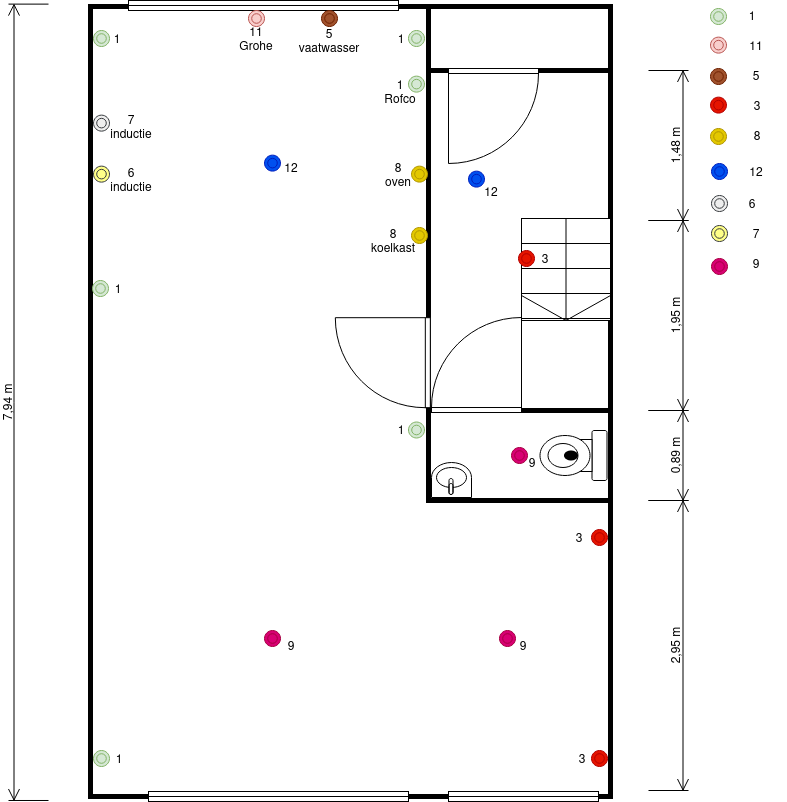

The diagram above was exported from draw.io. Its source (the exported page's mxGraphModel, read from the mxfile embedded in the PNG):
<mxGraphModel dx="2247" dy="797" grid="1" gridSize="10" guides="1" tooltips="1" connect="1" arrows="1" fold="1" page="1" pageScale="1" pageWidth="827" pageHeight="1169" math="0" shadow="0">
  <root>
    <mxCell id="0" />
    <mxCell id="1" parent="0" />
    <mxCell id="ICWOFEsdJhEdBNFfQhtw-2" value="" style="rounded=0;whiteSpace=wrap;html=1;strokeWidth=5;movable=1;resizable=1;rotatable=1;deletable=1;editable=1;locked=0;connectable=1;" parent="1" vertex="1">
      <mxGeometry x="2" y="46" width="520" height="790" as="geometry" />
    </mxCell>
    <mxCell id="ICWOFEsdJhEdBNFfQhtw-52" value="3" style="text;html=1;strokeColor=none;fillColor=none;align=center;verticalAlign=middle;whiteSpace=wrap;rounded=0;" parent="1" vertex="1">
      <mxGeometry x="464" y="783" width="60" height="30" as="geometry" />
    </mxCell>
    <mxCell id="ICWOFEsdJhEdBNFfQhtw-47" value="1" style="text;html=1;strokeColor=none;fillColor=none;align=center;verticalAlign=middle;whiteSpace=wrap;rounded=0;strokeWidth=1;" parent="1" vertex="1">
      <mxGeometry x="634" y="39.629999999999995" width="60" height="30" as="geometry" />
    </mxCell>
    <mxCell id="ICWOFEsdJhEdBNFfQhtw-7" value="" style="rounded=0;whiteSpace=wrap;html=1;strokeWidth=5;" parent="1" vertex="1">
      <mxGeometry x="340" y="450" width="182" height="90" as="geometry" />
    </mxCell>
    <mxCell id="ICWOFEsdJhEdBNFfQhtw-9" value="" style="rounded=0;whiteSpace=wrap;html=1;strokeWidth=5;" parent="1" vertex="1">
      <mxGeometry x="340" y="110" width="182" height="340" as="geometry" />
    </mxCell>
    <mxCell id="ICWOFEsdJhEdBNFfQhtw-13" value="" style="verticalLabelPosition=bottom;html=1;verticalAlign=top;align=center;shape=mxgraph.floorplan.doorLeft;aspect=fixed;" parent="1" vertex="1">
      <mxGeometry x="360" y="108" width="90" height="95.63" as="geometry" />
    </mxCell>
    <mxCell id="ICWOFEsdJhEdBNFfQhtw-14" value="" style="verticalLabelPosition=bottom;html=1;verticalAlign=top;align=center;shape=mxgraph.floorplan.doorLeft;aspect=fixed;rotation=90;" parent="1" vertex="1">
      <mxGeometry x="249" y="354.37" width="90" height="95.63" as="geometry" />
    </mxCell>
    <mxCell id="ICWOFEsdJhEdBNFfQhtw-17" value="" style="verticalLabelPosition=bottom;html=1;verticalAlign=top;align=center;shape=mxgraph.floorplan.window;" parent="1" vertex="1">
      <mxGeometry x="60" y="831" width="260" height="10" as="geometry" />
    </mxCell>
    <mxCell id="ICWOFEsdJhEdBNFfQhtw-19" value="" style="verticalLabelPosition=bottom;html=1;verticalAlign=top;align=center;shape=mxgraph.floorplan.window;" parent="1" vertex="1">
      <mxGeometry x="360" y="831" width="150" height="10" as="geometry" />
    </mxCell>
    <mxCell id="ICWOFEsdJhEdBNFfQhtw-20" value="" style="verticalLabelPosition=bottom;html=1;verticalAlign=top;align=center;shape=mxgraph.floorplan.toilet;rotation=90;" parent="1" vertex="1">
      <mxGeometry x="460" y="461.5" width="50" height="67" as="geometry" />
    </mxCell>
    <mxCell id="ICWOFEsdJhEdBNFfQhtw-21" value="" style="verticalLabelPosition=bottom;html=1;verticalAlign=top;align=center;shape=mxgraph.floorplan.sink_1;rotation=-180;" parent="1" vertex="1">
      <mxGeometry x="343" y="502" width="40" height="35" as="geometry" />
    </mxCell>
    <mxCell id="ICWOFEsdJhEdBNFfQhtw-22" value="" style="verticalLabelPosition=bottom;html=1;verticalAlign=top;align=center;shape=mxgraph.floorplan.stairs;direction=south;" parent="1" vertex="1">
      <mxGeometry x="433" y="258" width="89" height="102" as="geometry" />
    </mxCell>
    <mxCell id="ICWOFEsdJhEdBNFfQhtw-31" value="" style="verticalLabelPosition=bottom;html=1;verticalAlign=top;align=center;shape=mxgraph.floorplan.doorLeft;aspect=fixed;rotation=-180;" parent="1" vertex="1">
      <mxGeometry x="343" y="356.37" width="90" height="95.63" as="geometry" />
    </mxCell>
    <mxCell id="ICWOFEsdJhEdBNFfQhtw-32" value="" style="verticalLabelPosition=bottom;html=1;verticalAlign=top;align=center;shape=mxgraph.floorplan.window;" parent="1" vertex="1">
      <mxGeometry x="40" y="40" width="270" height="10" as="geometry" />
    </mxCell>
    <mxCell id="ICWOFEsdJhEdBNFfQhtw-34" value="" style="line;strokeWidth=5;direction=south;html=1;perimeter=backbonePerimeter;points=[];outlineConnect=0;" parent="1" vertex="1">
      <mxGeometry x="335" y="43.629999999999995" width="10" height="160" as="geometry" />
    </mxCell>
    <mxCell id="ICWOFEsdJhEdBNFfQhtw-38" value="" style="ellipse;shape=doubleEllipse;whiteSpace=wrap;html=1;aspect=fixed;fillColor=#d5e8d4;strokeColor=#82b366;" parent="1" vertex="1">
      <mxGeometry x="622" y="48" width="16" height="16" as="geometry" />
    </mxCell>
    <mxCell id="ICWOFEsdJhEdBNFfQhtw-39" value="" style="ellipse;shape=doubleEllipse;whiteSpace=wrap;html=1;aspect=fixed;fillColor=#d5e8d4;strokeColor=#82b366;" parent="1" vertex="1">
      <mxGeometry x="5" y="790" width="16" height="16" as="geometry" />
    </mxCell>
    <mxCell id="ICWOFEsdJhEdBNFfQhtw-41" value="" style="ellipse;shape=doubleEllipse;whiteSpace=wrap;html=1;aspect=fixed;fillColor=#d5e8d4;strokeColor=#82b366;" parent="1" vertex="1">
      <mxGeometry x="320" y="115.63" width="16" height="16" as="geometry" />
    </mxCell>
    <mxCell id="ICWOFEsdJhEdBNFfQhtw-40" value="" style="ellipse;shape=doubleEllipse;whiteSpace=wrap;html=1;aspect=fixed;fillColor=#e51400;strokeColor=#B20000;fontColor=#ffffff;" parent="1" vertex="1">
      <mxGeometry x="503" y="790" width="16" height="16" as="geometry" />
    </mxCell>
    <mxCell id="ICWOFEsdJhEdBNFfQhtw-42" value="" style="ellipse;shape=doubleEllipse;whiteSpace=wrap;html=1;aspect=fixed;fillColor=#d5e8d4;strokeColor=#82b366;" parent="1" vertex="1">
      <mxGeometry x="320" y="70" width="16" height="16" as="geometry" />
    </mxCell>
    <mxCell id="ICWOFEsdJhEdBNFfQhtw-43" value="" style="ellipse;shape=doubleEllipse;whiteSpace=wrap;html=1;aspect=fixed;fillColor=#d5e8d4;strokeColor=#82b366;" parent="1" vertex="1">
      <mxGeometry x="5" y="70" width="16" height="16" as="geometry" />
    </mxCell>
    <mxCell id="ICWOFEsdJhEdBNFfQhtw-44" value="" style="ellipse;shape=doubleEllipse;whiteSpace=wrap;html=1;aspect=fixed;fillColor=#d5e8d4;strokeColor=#82b366;" parent="1" vertex="1">
      <mxGeometry x="4" y="320" width="16" height="16" as="geometry" />
    </mxCell>
    <mxCell id="ICWOFEsdJhEdBNFfQhtw-45" value="1" style="text;html=1;strokeColor=none;fillColor=none;align=center;verticalAlign=middle;whiteSpace=wrap;rounded=0;" parent="1" vertex="1">
      <mxGeometry x="-1" y="63" width="60" height="30" as="geometry" />
    </mxCell>
    <mxCell id="ICWOFEsdJhEdBNFfQhtw-48" value="1" style="text;html=1;strokeColor=none;fillColor=none;align=center;verticalAlign=middle;whiteSpace=wrap;rounded=0;" parent="1" vertex="1">
      <mxGeometry x="283" y="63" width="60" height="30" as="geometry" />
    </mxCell>
    <mxCell id="ICWOFEsdJhEdBNFfQhtw-49" value="&lt;div&gt;1&lt;br&gt;&lt;/div&gt;&lt;div&gt;Rofco&lt;/div&gt;" style="text;html=1;strokeColor=none;fillColor=none;align=center;verticalAlign=middle;whiteSpace=wrap;rounded=0;" parent="1" vertex="1">
      <mxGeometry x="282" y="115.63" width="60" height="30" as="geometry" />
    </mxCell>
    <mxCell id="ICWOFEsdJhEdBNFfQhtw-50" value="1" style="text;html=1;strokeColor=none;fillColor=none;align=center;verticalAlign=middle;whiteSpace=wrap;rounded=0;" parent="1" vertex="1">
      <mxGeometry y="313" width="60" height="30" as="geometry" />
    </mxCell>
    <mxCell id="ICWOFEsdJhEdBNFfQhtw-51" value="1" style="text;html=1;strokeColor=none;fillColor=none;align=center;verticalAlign=middle;whiteSpace=wrap;rounded=0;" parent="1" vertex="1">
      <mxGeometry x="1" y="783" width="60" height="30" as="geometry" />
    </mxCell>
    <mxCell id="ICWOFEsdJhEdBNFfQhtw-55" value="" style="ellipse;shape=doubleEllipse;whiteSpace=wrap;html=1;aspect=fixed;fillColor=#f8cecc;strokeColor=#b85450;" parent="1" vertex="1">
      <mxGeometry x="622" y="76.63" width="16" height="16" as="geometry" />
    </mxCell>
    <mxCell id="ICWOFEsdJhEdBNFfQhtw-56" value="" style="ellipse;shape=doubleEllipse;whiteSpace=wrap;html=1;aspect=fixed;fillColor=#f8cecc;strokeColor=#b85450;" parent="1" vertex="1">
      <mxGeometry x="160" y="50" width="16" height="16" as="geometry" />
    </mxCell>
    <mxCell id="ICWOFEsdJhEdBNFfQhtw-57" value="&lt;div&gt;11&lt;br&gt;&lt;/div&gt;&lt;div&gt;Grohe&lt;/div&gt;" style="text;html=1;strokeColor=none;fillColor=none;align=center;verticalAlign=middle;whiteSpace=wrap;rounded=0;" parent="1" vertex="1">
      <mxGeometry x="138" y="63" width="60" height="30" as="geometry" />
    </mxCell>
    <mxCell id="ICWOFEsdJhEdBNFfQhtw-59" value="" style="ellipse;shape=doubleEllipse;whiteSpace=wrap;html=1;aspect=fixed;fillColor=#a0522d;strokeColor=#6D1F00;fontColor=#ffffff;" parent="1" vertex="1">
      <mxGeometry x="233" y="50" width="16" height="16" as="geometry" />
    </mxCell>
    <mxCell id="ICWOFEsdJhEdBNFfQhtw-60" value="&lt;div&gt;5&lt;/div&gt;&lt;div&gt;vaatwasser&lt;br&gt;&lt;/div&gt;" style="text;html=1;strokeColor=none;fillColor=none;align=center;verticalAlign=middle;whiteSpace=wrap;rounded=0;" parent="1" vertex="1">
      <mxGeometry x="211" y="65" width="60" height="30" as="geometry" />
    </mxCell>
    <mxCell id="ICWOFEsdJhEdBNFfQhtw-61" value="" style="ellipse;shape=doubleEllipse;whiteSpace=wrap;html=1;aspect=fixed;fillColor=#a0522d;strokeColor=#6D1F00;fontColor=#ffffff;" parent="1" vertex="1">
      <mxGeometry x="622" y="108" width="16" height="16" as="geometry" />
    </mxCell>
    <mxCell id="ICWOFEsdJhEdBNFfQhtw-62" value="11" style="text;html=1;strokeColor=none;fillColor=none;align=center;verticalAlign=middle;whiteSpace=wrap;rounded=0;" parent="1" vertex="1">
      <mxGeometry x="638" y="69.63" width="60" height="30" as="geometry" />
    </mxCell>
    <mxCell id="ICWOFEsdJhEdBNFfQhtw-63" value="5" style="text;html=1;strokeColor=none;fillColor=none;align=center;verticalAlign=middle;whiteSpace=wrap;rounded=0;" parent="1" vertex="1">
      <mxGeometry x="638" y="99.63" width="60" height="30" as="geometry" />
    </mxCell>
    <mxCell id="ICWOFEsdJhEdBNFfQhtw-64" value="" style="ellipse;shape=doubleEllipse;whiteSpace=wrap;html=1;aspect=fixed;fillColor=#d5e8d4;strokeColor=#82b366;" parent="1" vertex="1">
      <mxGeometry x="320" y="461.5" width="16" height="16" as="geometry" />
    </mxCell>
    <mxCell id="ICWOFEsdJhEdBNFfQhtw-65" value="1" style="text;html=1;strokeColor=none;fillColor=none;align=center;verticalAlign=middle;whiteSpace=wrap;rounded=0;" parent="1" vertex="1">
      <mxGeometry x="283" y="453.5" width="60" height="30" as="geometry" />
    </mxCell>
    <mxCell id="ICWOFEsdJhEdBNFfQhtw-67" value="" style="ellipse;shape=doubleEllipse;whiteSpace=wrap;html=1;aspect=fixed;fillColor=#e51400;strokeColor=#B20000;fontColor=#ffffff;" parent="1" vertex="1">
      <mxGeometry x="503" y="569" width="16" height="16" as="geometry" />
    </mxCell>
    <mxCell id="ICWOFEsdJhEdBNFfQhtw-68" value="3" style="text;html=1;strokeColor=none;fillColor=none;align=center;verticalAlign=middle;whiteSpace=wrap;rounded=0;" parent="1" vertex="1">
      <mxGeometry x="461" y="562" width="60" height="30" as="geometry" />
    </mxCell>
    <mxCell id="ICWOFEsdJhEdBNFfQhtw-69" value="3" style="text;html=1;strokeColor=none;fillColor=none;align=center;verticalAlign=middle;whiteSpace=wrap;rounded=0;" parent="1" vertex="1">
      <mxGeometry x="639" y="129.63" width="60" height="30" as="geometry" />
    </mxCell>
    <mxCell id="ICWOFEsdJhEdBNFfQhtw-70" value="" style="ellipse;shape=doubleEllipse;whiteSpace=wrap;html=1;aspect=fixed;fillColor=#e51400;strokeColor=#B20000;fontColor=#ffffff;" parent="1" vertex="1">
      <mxGeometry x="622" y="136.63" width="16" height="16" as="geometry" />
    </mxCell>
    <mxCell id="ICWOFEsdJhEdBNFfQhtw-73" value="" style="ellipse;shape=doubleEllipse;whiteSpace=wrap;html=1;aspect=fixed;fillColor=#e51400;strokeColor=#B20000;fontColor=#ffffff;" parent="1" vertex="1">
      <mxGeometry x="430" y="290" width="16" height="16" as="geometry" />
    </mxCell>
    <mxCell id="ICWOFEsdJhEdBNFfQhtw-74" value="3" style="text;html=1;strokeColor=none;fillColor=none;align=center;verticalAlign=middle;whiteSpace=wrap;rounded=0;" parent="1" vertex="1">
      <mxGeometry x="427" y="283" width="60" height="30" as="geometry" />
    </mxCell>
    <mxCell id="ICWOFEsdJhEdBNFfQhtw-75" value="" style="ellipse;shape=doubleEllipse;whiteSpace=wrap;html=1;aspect=fixed;fillColor=#e3c800;strokeColor=#B09500;fontColor=#000000;" parent="1" vertex="1">
      <mxGeometry x="622" y="168" width="16" height="16" as="geometry" />
    </mxCell>
    <mxCell id="ICWOFEsdJhEdBNFfQhtw-78" value="" style="ellipse;shape=doubleEllipse;whiteSpace=wrap;html=1;aspect=fixed;fillColor=#e3c800;strokeColor=#B09500;fontColor=#000000;" parent="1" vertex="1">
      <mxGeometry x="323" y="205.63" width="16" height="16" as="geometry" />
    </mxCell>
    <mxCell id="ICWOFEsdJhEdBNFfQhtw-81" value="&lt;div&gt;8&lt;/div&gt;&lt;div&gt;oven&lt;br&gt;&lt;/div&gt;" style="text;html=1;strokeColor=none;fillColor=none;align=center;verticalAlign=middle;whiteSpace=wrap;rounded=0;" parent="1" vertex="1">
      <mxGeometry x="280" y="198.63" width="60" height="30" as="geometry" />
    </mxCell>
    <mxCell id="ICWOFEsdJhEdBNFfQhtw-79" value="" style="ellipse;shape=doubleEllipse;whiteSpace=wrap;html=1;aspect=fixed;fillColor=#e3c800;strokeColor=#B09500;fontColor=#000000;" parent="1" vertex="1">
      <mxGeometry x="323" y="267" width="16" height="16" as="geometry" />
    </mxCell>
    <mxCell id="ICWOFEsdJhEdBNFfQhtw-80" value="8" style="text;html=1;strokeColor=none;fillColor=none;align=center;verticalAlign=middle;whiteSpace=wrap;rounded=0;" parent="1" vertex="1">
      <mxGeometry x="639" y="159.63" width="60" height="30" as="geometry" />
    </mxCell>
    <mxCell id="ICWOFEsdJhEdBNFfQhtw-83" value="&lt;div&gt;8&lt;/div&gt;&lt;div&gt;koelkast&lt;br&gt;&lt;/div&gt;" style="text;html=1;strokeColor=none;fillColor=none;align=center;verticalAlign=middle;whiteSpace=wrap;rounded=0;" parent="1" vertex="1">
      <mxGeometry x="275" y="265" width="60" height="30" as="geometry" />
    </mxCell>
    <mxCell id="ICWOFEsdJhEdBNFfQhtw-85" value="" style="ellipse;shape=doubleEllipse;whiteSpace=wrap;html=1;aspect=fixed;fillColor=#0050ef;strokeColor=#001DBC;fontColor=#ffffff;" parent="1" vertex="1">
      <mxGeometry x="176" y="194.63" width="16" height="16" as="geometry" />
    </mxCell>
    <mxCell id="ICWOFEsdJhEdBNFfQhtw-86" value="" style="ellipse;shape=doubleEllipse;whiteSpace=wrap;html=1;aspect=fixed;fillColor=#0050ef;strokeColor=#001DBC;fontColor=#ffffff;" parent="1" vertex="1">
      <mxGeometry x="623" y="203" width="16" height="16" as="geometry" />
    </mxCell>
    <mxCell id="ICWOFEsdJhEdBNFfQhtw-87" value="12" style="text;html=1;strokeColor=none;fillColor=none;align=center;verticalAlign=middle;whiteSpace=wrap;rounded=0;" parent="1" vertex="1">
      <mxGeometry x="638" y="196" width="60" height="30" as="geometry" />
    </mxCell>
    <mxCell id="ICWOFEsdJhEdBNFfQhtw-88" value="12" style="text;html=1;strokeColor=none;fillColor=none;align=center;verticalAlign=middle;whiteSpace=wrap;rounded=0;" parent="1" vertex="1">
      <mxGeometry x="173" y="191.63" width="60" height="30" as="geometry" />
    </mxCell>
    <mxCell id="ICWOFEsdJhEdBNFfQhtw-90" value="" style="ellipse;shape=doubleEllipse;whiteSpace=wrap;html=1;aspect=fixed;fillColor=#eeeeee;strokeColor=#36393d;" parent="1" vertex="1">
      <mxGeometry x="5" y="154.63" width="16" height="16" as="geometry" />
    </mxCell>
    <mxCell id="ICWOFEsdJhEdBNFfQhtw-91" value="" style="ellipse;shape=doubleEllipse;whiteSpace=wrap;html=1;aspect=fixed;fillColor=#eeeeee;strokeColor=#36393d;" parent="1" vertex="1">
      <mxGeometry x="623" y="235" width="16" height="16" as="geometry" />
    </mxCell>
    <mxCell id="ICWOFEsdJhEdBNFfQhtw-92" value="6" style="text;html=1;strokeColor=none;fillColor=none;align=center;verticalAlign=middle;whiteSpace=wrap;rounded=0;" parent="1" vertex="1">
      <mxGeometry x="634" y="228" width="60" height="30" as="geometry" />
    </mxCell>
    <mxCell id="ICWOFEsdJhEdBNFfQhtw-93" value="" style="ellipse;shape=doubleEllipse;whiteSpace=wrap;html=1;aspect=fixed;fillColor=#ffff88;strokeColor=#36393d;" parent="1" vertex="1">
      <mxGeometry x="5" y="205.63" width="16" height="16" as="geometry" />
    </mxCell>
    <mxCell id="ICWOFEsdJhEdBNFfQhtw-94" value="&lt;div&gt;7&lt;/div&gt;&lt;div&gt;inductie&lt;/div&gt;" style="text;html=1;strokeColor=none;fillColor=none;align=center;verticalAlign=middle;whiteSpace=wrap;rounded=0;" parent="1" vertex="1">
      <mxGeometry x="13" y="150.63" width="60" height="30" as="geometry" />
    </mxCell>
    <mxCell id="ICWOFEsdJhEdBNFfQhtw-95" value="&lt;div&gt;6&lt;/div&gt;&lt;div&gt;inductie&lt;/div&gt;" style="text;html=1;strokeColor=none;fillColor=none;align=center;verticalAlign=middle;whiteSpace=wrap;rounded=0;" parent="1" vertex="1">
      <mxGeometry x="13" y="203.63" width="60" height="30" as="geometry" />
    </mxCell>
    <mxCell id="ICWOFEsdJhEdBNFfQhtw-96" value="" style="ellipse;shape=doubleEllipse;whiteSpace=wrap;html=1;aspect=fixed;fillColor=#ffff88;strokeColor=#36393d;" parent="1" vertex="1">
      <mxGeometry x="623" y="265" width="16" height="16" as="geometry" />
    </mxCell>
    <mxCell id="ICWOFEsdJhEdBNFfQhtw-97" value="7" style="text;html=1;strokeColor=none;fillColor=none;align=center;verticalAlign=middle;whiteSpace=wrap;rounded=0;" parent="1" vertex="1">
      <mxGeometry x="638" y="258" width="60" height="30" as="geometry" />
    </mxCell>
    <mxCell id="ICWOFEsdJhEdBNFfQhtw-99" value="" style="ellipse;shape=doubleEllipse;whiteSpace=wrap;html=1;aspect=fixed;fillColor=#d80073;strokeColor=#A50040;fontColor=#ffffff;" parent="1" vertex="1">
      <mxGeometry x="176" y="670" width="16" height="16" as="geometry" />
    </mxCell>
    <mxCell id="ICWOFEsdJhEdBNFfQhtw-100" value="" style="ellipse;shape=doubleEllipse;whiteSpace=wrap;html=1;aspect=fixed;fillColor=#d80073;strokeColor=#A50040;fontColor=#ffffff;" parent="1" vertex="1">
      <mxGeometry x="411" y="670" width="16" height="16" as="geometry" />
    </mxCell>
    <mxCell id="ICWOFEsdJhEdBNFfQhtw-101" value="" style="ellipse;shape=doubleEllipse;whiteSpace=wrap;html=1;aspect=fixed;fillColor=#d80073;strokeColor=#A50040;fontColor=#ffffff;" parent="1" vertex="1">
      <mxGeometry x="623" y="298" width="16" height="16" as="geometry" />
    </mxCell>
    <mxCell id="ICWOFEsdJhEdBNFfQhtw-102" value="9" style="text;html=1;strokeColor=none;fillColor=none;align=center;verticalAlign=middle;whiteSpace=wrap;rounded=0;" parent="1" vertex="1">
      <mxGeometry x="638" y="288" width="60" height="30" as="geometry" />
    </mxCell>
    <mxCell id="ICWOFEsdJhEdBNFfQhtw-103" value="9" style="text;html=1;strokeColor=none;fillColor=none;align=center;verticalAlign=middle;whiteSpace=wrap;rounded=0;" parent="1" vertex="1">
      <mxGeometry x="173" y="670" width="60" height="30" as="geometry" />
    </mxCell>
    <mxCell id="ICWOFEsdJhEdBNFfQhtw-104" value="9" style="text;html=1;strokeColor=none;fillColor=none;align=center;verticalAlign=middle;whiteSpace=wrap;rounded=0;" parent="1" vertex="1">
      <mxGeometry x="405" y="670" width="60" height="30" as="geometry" />
    </mxCell>
    <mxCell id="ICWOFEsdJhEdBNFfQhtw-105" value="" style="ellipse;shape=doubleEllipse;whiteSpace=wrap;html=1;aspect=fixed;fillColor=#d80073;strokeColor=#A50040;fontColor=#ffffff;" parent="1" vertex="1">
      <mxGeometry x="423" y="487" width="16" height="16" as="geometry" />
    </mxCell>
    <mxCell id="ICWOFEsdJhEdBNFfQhtw-107" value="9" style="text;html=1;strokeColor=none;fillColor=none;align=center;verticalAlign=middle;whiteSpace=wrap;rounded=0;" parent="1" vertex="1">
      <mxGeometry x="414" y="487" width="60" height="30" as="geometry" />
    </mxCell>
    <mxCell id="ICWOFEsdJhEdBNFfQhtw-108" value="" style="ellipse;shape=doubleEllipse;whiteSpace=wrap;html=1;aspect=fixed;fillColor=#0050ef;strokeColor=#001DBC;fontColor=#ffffff;" parent="1" vertex="1">
      <mxGeometry x="380" y="210.63" width="16" height="16" as="geometry" />
    </mxCell>
    <mxCell id="ICWOFEsdJhEdBNFfQhtw-109" value="12" style="text;html=1;strokeColor=none;fillColor=none;align=center;verticalAlign=middle;whiteSpace=wrap;rounded=0;" parent="1" vertex="1">
      <mxGeometry x="373" y="216" width="60" height="30" as="geometry" />
    </mxCell>
    <mxCell id="ICWOFEsdJhEdBNFfQhtw-113" value="&lt;div&gt;7,94 m&lt;/div&gt;" style="shape=dimension;direction=south;whiteSpace=wrap;html=1;align=center;points=[];verticalAlign=top;labelBackgroundColor=none;horizontal=0;spacingTop=-15;" parent="1" vertex="1">
      <mxGeometry x="-80" y="43.63" width="40" height="796.37" as="geometry" />
    </mxCell>
    <mxCell id="ICWOFEsdJhEdBNFfQhtw-117" value="&lt;div&gt;1,48 m&lt;/div&gt;" style="shape=dimension;direction=north;whiteSpace=wrap;html=1;align=center;points=[];verticalAlign=bottom;labelBackgroundColor=none;horizontal=0;spacingBottom=3;" parent="1" vertex="1">
      <mxGeometry x="560" y="110" width="40" height="150" as="geometry" />
    </mxCell>
    <mxCell id="ICWOFEsdJhEdBNFfQhtw-120" value="1,95 m" style="shape=dimension;direction=north;whiteSpace=wrap;html=1;align=center;points=[];verticalAlign=bottom;labelBackgroundColor=none;horizontal=0;spacingBottom=3;" parent="1" vertex="1">
      <mxGeometry x="560" y="260" width="40" height="190" as="geometry" />
    </mxCell>
    <mxCell id="ICWOFEsdJhEdBNFfQhtw-121" value="&lt;div&gt;0,89 m&lt;/div&gt;" style="shape=dimension;direction=north;whiteSpace=wrap;html=1;align=center;points=[];verticalAlign=bottom;labelBackgroundColor=none;horizontal=0;spacingBottom=3;" parent="1" vertex="1">
      <mxGeometry x="560" y="450" width="40" height="90" as="geometry" />
    </mxCell>
    <mxCell id="ICWOFEsdJhEdBNFfQhtw-122" value="2,95 m" style="shape=dimension;direction=north;whiteSpace=wrap;html=1;align=center;points=[];verticalAlign=bottom;labelBackgroundColor=none;horizontal=0;spacingBottom=3;" parent="1" vertex="1">
      <mxGeometry x="560" y="540" width="40" height="290" as="geometry" />
    </mxCell>
  </root>
</mxGraphModel>